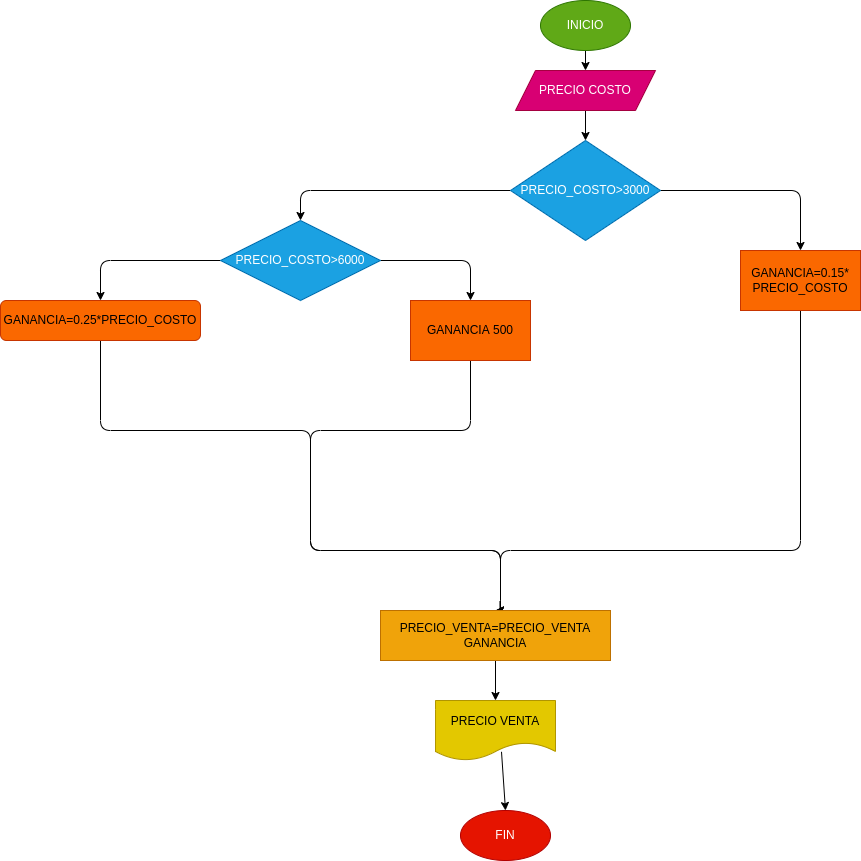

The diagram above was exported from draw.io. Its source (the exported page's mxGraphModel, read from the mxfile embedded in the PNG):
<mxGraphModel dx="1606" dy="484" grid="1" gridSize="10" guides="1" tooltips="1" connect="1" arrows="1" fold="1" page="1" pageScale="1" pageWidth="827" pageHeight="1169" math="0" shadow="0">
  <root>
    <mxCell id="0" />
    <mxCell id="1" parent="0" />
    <mxCell id="5" style="edgeStyle=none;html=1;exitX=0.5;exitY=1;exitDx=0;exitDy=0;entryX=0.5;entryY=0;entryDx=0;entryDy=0;" edge="1" parent="1" source="2" target="3">
      <mxGeometry relative="1" as="geometry" />
    </mxCell>
    <mxCell id="2" value="INICIO" style="ellipse;whiteSpace=wrap;html=1;fillColor=#60a917;fontColor=#ffffff;strokeColor=#2D7600;" vertex="1" parent="1">
      <mxGeometry x="400" width="90" height="50" as="geometry" />
    </mxCell>
    <mxCell id="6" style="edgeStyle=none;html=1;exitX=0.5;exitY=1;exitDx=0;exitDy=0;entryX=0.5;entryY=0;entryDx=0;entryDy=0;" edge="1" parent="1" source="3" target="4">
      <mxGeometry relative="1" as="geometry" />
    </mxCell>
    <mxCell id="3" value="PRECIO COSTO" style="shape=parallelogram;perimeter=parallelogramPerimeter;whiteSpace=wrap;html=1;fixedSize=1;fillColor=#d80073;fontColor=#ffffff;strokeColor=#A50040;" vertex="1" parent="1">
      <mxGeometry x="375" y="70" width="140" height="40" as="geometry" />
    </mxCell>
    <mxCell id="7" style="edgeStyle=orthogonalEdgeStyle;html=1;exitX=0;exitY=0.5;exitDx=0;exitDy=0;entryX=0.5;entryY=0;entryDx=0;entryDy=0;" edge="1" parent="1" source="4" target="8">
      <mxGeometry relative="1" as="geometry">
        <mxPoint x="260" y="250" as="targetPoint" />
      </mxGeometry>
    </mxCell>
    <mxCell id="13" style="edgeStyle=orthogonalEdgeStyle;html=1;exitX=1;exitY=0.5;exitDx=0;exitDy=0;entryX=0.5;entryY=0;entryDx=0;entryDy=0;" edge="1" parent="1" source="4" target="14">
      <mxGeometry relative="1" as="geometry">
        <mxPoint x="660" y="250" as="targetPoint" />
      </mxGeometry>
    </mxCell>
    <mxCell id="4" value="PRECIO_COSTO&amp;gt;3000" style="rhombus;whiteSpace=wrap;html=1;fillColor=#1ba1e2;fontColor=#ffffff;strokeColor=#006EAF;" vertex="1" parent="1">
      <mxGeometry x="370" y="140" width="150" height="100" as="geometry" />
    </mxCell>
    <mxCell id="10" style="edgeStyle=orthogonalEdgeStyle;html=1;exitX=0;exitY=0.5;exitDx=0;exitDy=0;entryX=0.5;entryY=0;entryDx=0;entryDy=0;" edge="1" parent="1" source="8" target="9">
      <mxGeometry relative="1" as="geometry" />
    </mxCell>
    <mxCell id="12" style="edgeStyle=orthogonalEdgeStyle;html=1;exitX=1;exitY=0.5;exitDx=0;exitDy=0;entryX=0.5;entryY=0;entryDx=0;entryDy=0;" edge="1" parent="1" source="8" target="11">
      <mxGeometry relative="1" as="geometry" />
    </mxCell>
    <mxCell id="8" value="PRECIO_COSTO&amp;gt;6000" style="rhombus;whiteSpace=wrap;html=1;fillColor=#1ba1e2;fontColor=#ffffff;strokeColor=#006EAF;" vertex="1" parent="1">
      <mxGeometry x="80" y="220" width="160" height="80" as="geometry" />
    </mxCell>
    <mxCell id="15" style="edgeStyle=orthogonalEdgeStyle;html=1;exitX=0.5;exitY=1;exitDx=0;exitDy=0;entryX=0.5;entryY=0;entryDx=0;entryDy=0;" edge="1" parent="1" source="9" target="18">
      <mxGeometry relative="1" as="geometry">
        <mxPoint x="360" y="630" as="targetPoint" />
        <Array as="points">
          <mxPoint x="-40" y="430" />
          <mxPoint x="170" y="430" />
          <mxPoint x="170" y="550" />
          <mxPoint x="360" y="550" />
        </Array>
      </mxGeometry>
    </mxCell>
    <mxCell id="9" value="GANANCIA=0.25*PRECIO_COSTO" style="rounded=1;whiteSpace=wrap;html=1;fillColor=#fa6800;fontColor=#000000;strokeColor=#C73500;" vertex="1" parent="1">
      <mxGeometry x="-140" y="300" width="200" height="40" as="geometry" />
    </mxCell>
    <mxCell id="16" style="edgeStyle=orthogonalEdgeStyle;html=1;exitX=0.5;exitY=1;exitDx=0;exitDy=0;entryX=0.5;entryY=0;entryDx=0;entryDy=0;" edge="1" parent="1" source="11" target="18">
      <mxGeometry relative="1" as="geometry">
        <mxPoint x="360" y="630" as="targetPoint" />
        <Array as="points">
          <mxPoint x="330" y="430" />
          <mxPoint x="170" y="430" />
          <mxPoint x="170" y="550" />
          <mxPoint x="360" y="550" />
        </Array>
      </mxGeometry>
    </mxCell>
    <mxCell id="11" value="GANANCIA 500" style="rounded=0;whiteSpace=wrap;html=1;fillColor=#fa6800;fontColor=#000000;strokeColor=#C73500;" vertex="1" parent="1">
      <mxGeometry x="270" y="300" width="120" height="60" as="geometry" />
    </mxCell>
    <mxCell id="17" style="edgeStyle=orthogonalEdgeStyle;html=1;exitX=0.5;exitY=1;exitDx=0;exitDy=0;entryX=0.5;entryY=0;entryDx=0;entryDy=0;" edge="1" parent="1" source="14" target="18">
      <mxGeometry relative="1" as="geometry">
        <mxPoint x="360" y="630" as="targetPoint" />
        <Array as="points">
          <mxPoint x="660" y="550" />
          <mxPoint x="360" y="550" />
        </Array>
      </mxGeometry>
    </mxCell>
    <mxCell id="14" value="GANANCIA=0.15*&lt;br&gt;PRECIO_COSTO" style="rounded=0;whiteSpace=wrap;html=1;fillColor=#fa6800;fontColor=#000000;strokeColor=#C73500;" vertex="1" parent="1">
      <mxGeometry x="600" y="250" width="120" height="60" as="geometry" />
    </mxCell>
    <mxCell id="24" style="edgeStyle=none;html=1;exitX=0.5;exitY=1;exitDx=0;exitDy=0;entryX=0.5;entryY=0;entryDx=0;entryDy=0;" edge="1" parent="1" source="18" target="21">
      <mxGeometry relative="1" as="geometry" />
    </mxCell>
    <mxCell id="18" value="PRECIO_VENTA=PRECIO_VENTA&lt;br&gt;GANANCIA" style="rounded=0;whiteSpace=wrap;html=1;fillColor=#f0a30a;fontColor=#000000;strokeColor=#BD7000;" vertex="1" parent="1">
      <mxGeometry x="240" y="610" width="230" height="50" as="geometry" />
    </mxCell>
    <mxCell id="27" style="edgeStyle=none;html=1;exitX=0.55;exitY=0.855;exitDx=0;exitDy=0;entryX=0.5;entryY=0;entryDx=0;entryDy=0;exitPerimeter=0;" edge="1" parent="1" source="21" target="25">
      <mxGeometry relative="1" as="geometry" />
    </mxCell>
    <mxCell id="21" value="PRECIO VENTA" style="shape=document;whiteSpace=wrap;html=1;boundedLbl=1;fillColor=#e3c800;fontColor=#000000;strokeColor=#B09500;" vertex="1" parent="1">
      <mxGeometry x="295" y="700" width="120" height="60" as="geometry" />
    </mxCell>
    <mxCell id="25" value="FIN" style="ellipse;whiteSpace=wrap;html=1;fillColor=#e51400;fontColor=#ffffff;strokeColor=#B20000;" vertex="1" parent="1">
      <mxGeometry x="320" y="810" width="90" height="50" as="geometry" />
    </mxCell>
  </root>
</mxGraphModel>